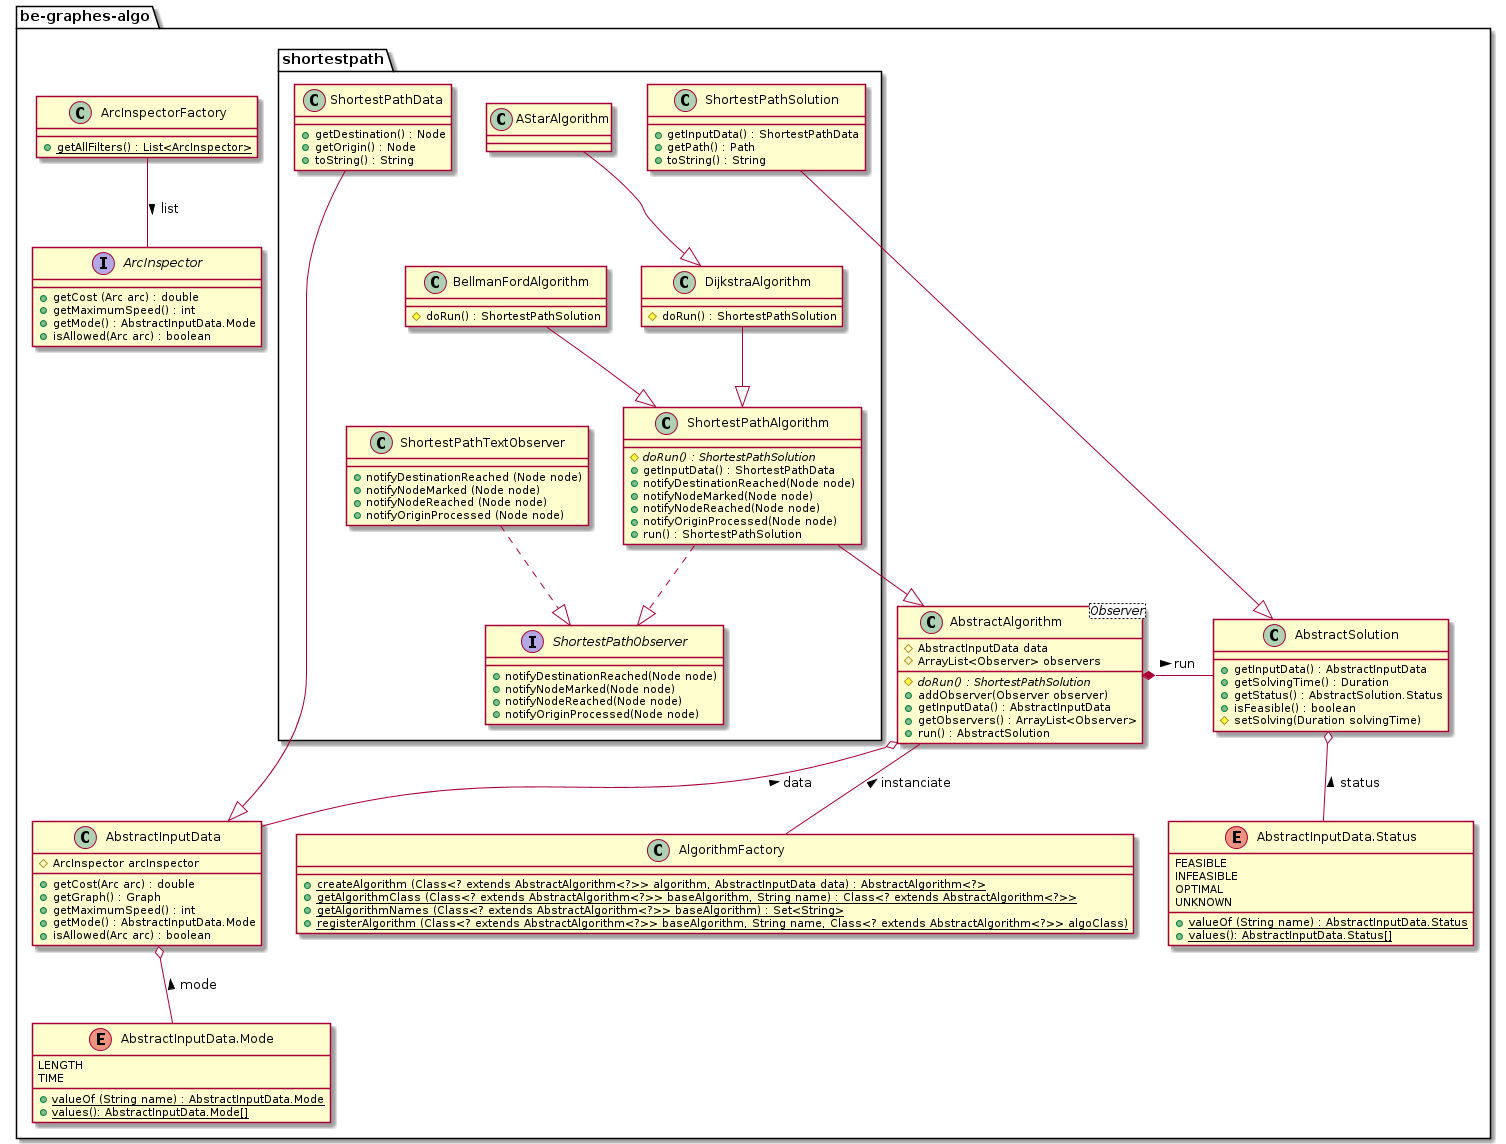

The diagram above was rendered by PlantUML. Its source (embedded in the PNG):
@startuml
package be-graphes-algo {
   package shortestpath {
      class AStarAlgorithm {}
      class DijkstraAlgorithm {
         # doRun() : ShortestPathSolution
      }
      class BellmanFordAlgorithm {
         # doRun() : ShortestPathSolution
      }
      class ShortestPathAlgorithm {
         {abstract} # doRun() : ShortestPathSolution
         + getInputData() : ShortestPathData
         + notifyDestinationReached(Node node)
         + notifyNodeMarked(Node node)
         + notifyNodeReached(Node node)
         + notifyOriginProcessed(Node node)
         + run() : ShortestPathSolution
      }
      class ShortestPathData {
         + getDestination() : Node
         + getOrigin() : Node
         + toString() : String
      }
      class ShortestPathSolution {
         + getInputData() : ShortestPathData
         + getPath() : Path
         + toString() : String
      }
      class ShortestPathTextObserver {
         + notifyDestinationReached (Node node)
         + notifyNodeMarked (Node node)
         + notifyNodeReached (Node node)
         + notifyOriginProcessed (Node node)
      }
      interface ShortestPathObserver {
         + notifyDestinationReached(Node node)
         + notifyNodeMarked(Node node)
         + notifyNodeReached(Node node)
         + notifyOriginProcessed(Node node)         
      }
      
      ShortestPathAlgorithm ..|> ShortestPathObserver
      ShortestPathTextObserver ..|> ShortestPathObserver
   }
   class AbstractAlgorithm <Observer> {
      # AbstractInputData data
      # ArrayList<Observer> observers
      {abstract} # doRun() : ShortestPathSolution
      + addObserver(Observer observer)
      + getInputData() : AbstractInputData
      + getObservers() : ArrayList<Observer>
      + run() : AbstractSolution
   }
   class AbstractInputData {
      # ArcInspector arcInspector
      + getCost(Arc arc) : double
      + getGraph() : Graph
      + getMaximumSpeed() : int
      + getMode() : AbstractInputData.Mode
      + isAllowed(Arc arc) : boolean
   }
   class AbstractSolution {
      + getInputData() : AbstractInputData
      + getSolvingTime() : Duration
      + getStatus() : AbstractSolution.Status
      + isFeasible() : boolean
      # setSolving(Duration solvingTime)
   }
   class AlgorithmFactory {
      {static} + createAlgorithm (Class<? extends AbstractAlgorithm<?>> algorithm, AbstractInputData data) : AbstractAlgorithm<?>
      {static} + getAlgorithmClass (Class<? extends AbstractAlgorithm<?>> baseAlgorithm, String name) : Class<? extends AbstractAlgorithm<?>>
      {static} + getAlgorithmNames (Class<? extends AbstractAlgorithm<?>> baseAlgorithm) : Set<String>
      {static} + registerAlgorithm (Class<? extends AbstractAlgorithm<?>> baseAlgorithm, String name, Class<? extends AbstractAlgorithm<?>> algoClass)
   }
   class ArcInspectorFactory {
      {static} + getAllFilters() : List<ArcInspector>
   }
   interface ArcInspector {
      + getCost (Arc arc) : double
      + getMaximumSpeed() : int
      + getMode() : AbstractInputData.Mode
      + isAllowed(Arc arc) : boolean
   }
   enum AbstractInputData.Mode {
      LENGTH
      TIME
      {static} + valueOf (String name) : AbstractInputData.Mode
      {static} + values(): AbstractInputData.Mode[]
   }
   enum AbstractInputData.Status {
      FEASIBLE
      INFEASIBLE
      OPTIMAL
      UNKNOWN
      {static} + valueOf (String name) : AbstractInputData.Status
      {static} + values(): AbstractInputData.Status[]
   }
   AStarAlgorithm --|> DijkstraAlgorithm
   DijkstraAlgorithm --|> ShortestPathAlgorithm
   BellmanFordAlgorithm --|> ShortestPathAlgorithm
   ShortestPathAlgorithm --|> AbstractAlgorithm
   ShortestPathData --|> AbstractInputData
   ShortestPathSolution --|> AbstractSolution
      
   AbstractAlgorithm *-right- AbstractSolution : run >
   AbstractAlgorithm o-- AbstractInputData : data <
   
   AbstractSolution o-- AbstractInputData.Status : status <
   
   AbstractInputData o-- AbstractInputData.Mode : mode <
   
   AlgorithmFactory -up- AbstractAlgorithm : instanciate >
   
   ArcInspectorFactory -- ArcInspector : list >
}
@enduml